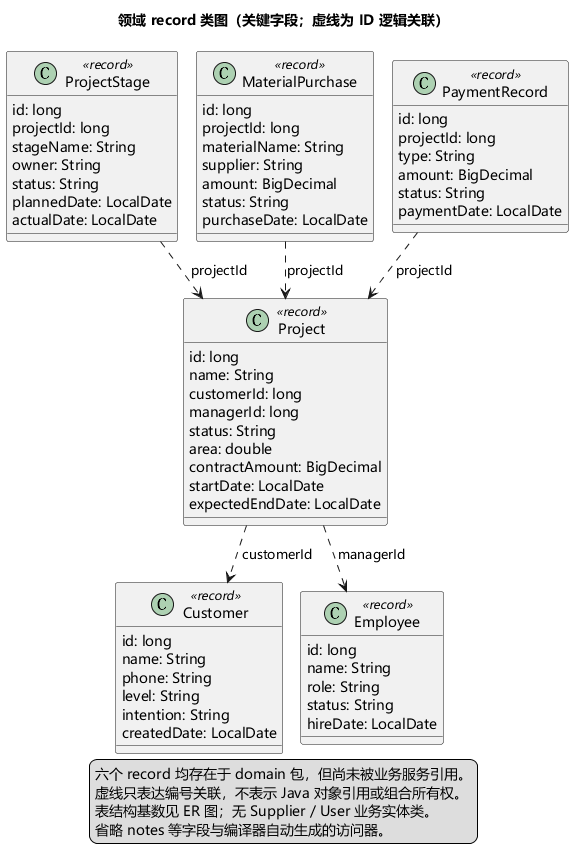

The diagram above was rendered by PlantUML. Its source (embedded in the PNG):
@startuml
!pragma layout smetana
skinparam defaultFontName Microsoft YaHei
skinparam classAttributeIconSize 0
title 领域 record 类图（关键字段；虚线为 ID 逻辑关联）
class Customer <<record>> {
  id: long
  name: String
  phone: String
  level: String
  intention: String
  createdDate: LocalDate
}
class Employee <<record>> {
  id: long
  name: String
  role: String
  status: String
  hireDate: LocalDate
}
class Project <<record>> {
  id: long
  name: String
  customerId: long
  managerId: long
  status: String
  area: double
  contractAmount: BigDecimal
  startDate: LocalDate
  expectedEndDate: LocalDate
}
class ProjectStage <<record>> {
  id: long
  projectId: long
  stageName: String
  owner: String
  status: String
  plannedDate: LocalDate
  actualDate: LocalDate
}
class MaterialPurchase <<record>> {
  id: long
  projectId: long
  materialName: String
  supplier: String
  amount: BigDecimal
  status: String
  purchaseDate: LocalDate
}
class PaymentRecord <<record>> {
  id: long
  projectId: long
  type: String
  amount: BigDecimal
  status: String
  paymentDate: LocalDate
}
Project ..> Customer : customerId
Project ..> Employee : managerId
ProjectStage ..> Project : projectId
MaterialPurchase ..> Project : projectId
PaymentRecord ..> Project : projectId
legend bottom
六个 record 均存在于 domain 包，但尚未被业务服务引用。
虚线只表达编号关联，不表示 Java 对象引用或组合所有权。
表结构基数见 ER 图；无 Supplier / User 业务实体类。
省略 notes 等字段与编译器自动生成的访问器。
endlegend
@enduml